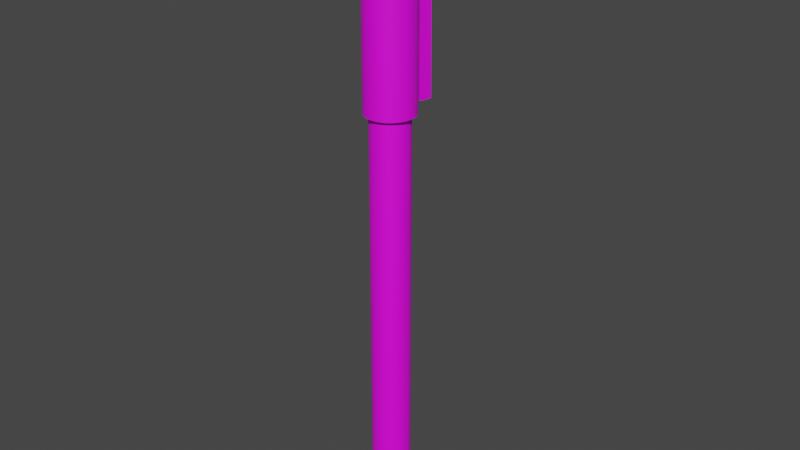 # Source: Hitler_Pen.blend  (saved by Blender 3.6.11; exported with 4.5.12 LTS)
import bpy
from mathutils import Matrix  # noqa: F401  (used for matrix-valued properties, if any)

bpy.ops.wm.read_factory_settings(use_empty=True)
scene = bpy.context.scene
scene.name = 'Scene'

# ---- collections
col_collection = bpy.data.collections.new('Collection'); scene.collection.children.link(col_collection)

# ---- images (referenced by path relative to the original .blend; pixels are not part of the script)
import os
ASSET_DIR = os.environ.get("B2B_ASSET_DIR", "")  # directory of the original .blend (textures are referenced by path, not embedded)
HERE = os.path.dirname(os.path.abspath(__file__))  # packed textures are extracted next to this script under _unpacked/

def load_image(name, relpath, width, height, colorspace="sRGB"):
    """Load a texture the original file referenced (path relative to the .blend, or extracted next to this script)."""
    p = next((c for c in (os.path.join(HERE, relpath), os.path.join(ASSET_DIR, relpath)) if relpath and os.path.exists(c)), "")
    if p:
        img = bpy.data.images.load(p, check_existing=True)
        img.name = name
    else:  # same state as the original file: an image datablock whose file is absent (Cycles renders it pink)
        img = bpy.data.images.new(name, width, height)
        img.source = "FILE"
        img.filepath = "//" + (relpath or name)
    img.colorspace_settings.name = colorspace
    return img
img_hitler_pen___png = load_image('Hitler_Pen_💀.png', 'Hitler_Pen_💀.png', 1024, 1024, 'sRGB')

# ---- materials (node trees are filled in below, after node groups)
mat_material_001 = bpy.data.materials.new('Material.001')
mat_material_001.use_transparent_shadow = False

# ---- material node trees
mat_material_001.use_nodes = True; mat_material_001.node_tree.nodes.clear()
_N = mat_material_001.node_tree.nodes; _L = mat_material_001.node_tree.links
n0 = _N.new('ShaderNodeBsdfPrincipled'); n0.name = 'Principled BSDF'; n0.location = (10, 300)
n0.distribution = 'GGX'
n0.subsurface_method = 'RANDOM_WALK_SKIN'
n0.inputs[3].default_value = 1.45
n0.inputs[27].default_value = (0.0, 0.0, 0.0, 1.0)
n0.inputs[28].default_value = 1.0
n1 = _N.new('ShaderNodeOutputMaterial'); n1.name = 'Material Output'; n1.location = (300, 300)
n2 = _N.new('ShaderNodeTexImage'); n2.name = 'Image Texture'; n2.location = (-280, 275)
n2.image = img_hitler_pen___png
_L.new(n0.outputs[0], n1.inputs[0])
_L.new(n2.outputs[0], n0.inputs[0])
n1.is_active_output = True

# ---- world
world_world = bpy.data.worlds.new('World'); scene.world = world_world
world_world.use_nodes = True; world_world.node_tree.nodes.clear()
_N = world_world.node_tree.nodes; _L = world_world.node_tree.links
n0 = _N.new('ShaderNodeOutputWorld'); n0.name = 'World Output'; n0.location = (300, 300)
n1 = _N.new('ShaderNodeBackground'); n1.name = 'Background'; n1.location = (10, 300)
n1.inputs[0].default_value = (0.05088, 0.05088, 0.05088, 1.0)
_L.new(n1.outputs[0], n0.inputs[0])
n0.is_active_output = True
world_world.color = (0.05088, 0.05088, 0.05088)
world_world.use_sun_shadow = False
world_world.sun_shadow_jitter_overblur = 0.0

# ---- meshes
me_cylinder = bpy.data.meshes.new('Cylinder')
me_cylinder.from_pydata([(-0.007036, 1.023, -16.78), (-0.007036, 1.023, 10.63), (0.1363, 1.013, -16.78), (0.1363, 1.013, 10.63), (0.2769, 0.9829, -16.78), (0.2769, 0.9829, 10.63), (0.4119, 0.9338, -16.78), (0.4119, 0.9338, 10.63), (0.5388, 0.8663, -16.78), (0.5388, 0.8663, 10.63), (0.6551, 0.7818, -16.78), (0.6551, 0.7818, 10.63), (0.7585, 0.682, -16.78), (0.7585, 0.682, 10.63), (0.847, 0.5687, -16.78), (0.847, 0.5687, 10.63), (0.9188, 0.4443, -16.78), (0.9188, 0.4443, 10.63), (0.9727, 0.311, -16.78), (0.9727, 0.311, 10.63), (1.007, 0.1716, -16.78), (1.007, 0.1716, 10.63), (1.022, 0.02866, -16.78), (1.022, 0.02866, 10.63), (1.017, -0.115, -16.78), (1.017, -0.115, 10.63), (0.9925, -0.2565, -16.78), (0.9925, -0.2565, 10.63), (0.9481, -0.3932, -16.78), (0.9481, -0.3932, 10.63), (0.8851, -0.5223, -16.78), (0.8851, -0.5223, 10.63), (0.8047, -0.6415, -16.78), (0.8047, -0.6415, 10.63), (0.7085, -0.7483, -16.78), (0.7085, -0.7483, 10.63), (0.5984, -0.8407, -16.78), (0.5984, -0.8407, 10.63), (0.4766, -0.9168, -16.78), (0.4766, -0.9168, 10.63), (0.3453, -0.9753, -16.78), (0.3453, -0.9753, 10.63), (0.2071, -1.015, -16.78), (0.2071, -1.015, 10.63), (0.06482, -1.035, -16.78), (0.06482, -1.035, 10.63), (-0.07889, -1.035, -16.78), (-0.07889, -1.035, 10.63), (-0.2212, -1.015, -16.78), (-0.2212, -1.015, 10.63), (-0.3594, -0.9753, -16.78), (-0.3594, -0.9753, 10.63), (-0.4906, -0.9168, -16.78), (-0.4906, -0.9168, 10.63), (-0.6125, -0.8407, -16.78), (-0.7226, -0.7483, -16.78), (-0.8188, -0.6415, -16.78), (-0.8991, -0.5223, -16.78), (-0.8991, -0.5223, 10.63), (-0.9621, -0.3932, -16.78), (-0.9621, -0.3932, 10.63), (-1.007, -0.2565, -16.78), (-1.007, -0.2565, 10.63), (-1.031, -0.115, -16.78), (-1.031, -0.115, 10.63), (-1.037, 0.02866, -16.78), (-1.037, 0.02866, 10.63), (-1.021, 0.1716, -16.78), (-1.021, 0.1716, 10.63), (-0.9867, 0.311, -16.78), (-0.9867, 0.311, 10.63), (-0.9329, 0.4443, -16.78), (-0.9329, 0.4443, 10.63), (-0.861, 0.5687, -16.78), (-0.861, 0.5687, 10.63), (-0.7726, 0.682, -16.78), (-0.7726, 0.682, 10.63), (-0.6692, 0.7818, -16.78), (-0.6692, 0.7818, 10.63), (-0.5529, 0.8663, -16.78), (-0.5529, 0.8663, 10.63), (-0.426, 0.9338, -16.78), (-0.426, 0.9338, 10.63), (-0.291, 0.9829, -16.78), (-0.291, 0.9829, 10.63), (-0.1504, 1.013, -16.78), (-0.1504, 1.013, 10.63), (-1.093e-08, 1.017, 5.947), (0.1415, 1.007, 5.947), (0.2802, 0.9773, 5.947), (0.4135, 0.9288, 5.947), (0.5387, 0.8622, 5.947), (0.6535, 0.7788, 5.947), (0.7555, 0.6803, 5.947), (0.8428, 0.5685, 5.947), (0.9138, 0.4457, 5.947), (0.9669, 0.3142, 5.947), (1.001, 0.1765, 5.947), (1.016, 0.03548, 5.947), (1.011, -0.1063, 5.947), (0.9864, -0.2459, 5.947), (0.9426, -0.3808, 5.947), (0.8804, -0.5083, 5.947), (0.8011, -0.6259, 5.947), (0.7062, -0.7313, 5.947), (0.5976, -0.8225, 5.947), (0.4773, -0.8976, 5.947), (0.3477, -0.9553, 5.947), (0.2114, -0.9944, 5.947), (0.07092, -1.014, 5.947), (-0.07092, -1.014, 5.947), (-0.2114, -0.9944, 5.947), (-0.3477, -0.9553, 5.947), (-0.4773, -0.8976, 5.947), (-0.5976, -0.8225, 5.947), (-0.7062, -0.7313, 5.947), (-0.8011, -0.6259, 5.947), (-0.8804, -0.5083, 5.947), (-0.9426, -0.3808, 5.947), (-0.9864, -0.2459, 5.947), (-1.011, -0.1063, 5.947), (-1.016, 0.03548, 5.947), (-1.001, 0.1765, 5.947), (-0.9669, 0.3142, 5.947), (-0.9138, 0.4457, 5.947), (-0.8428, 0.5685, 5.947), (-0.7555, 0.6803, 5.947), (-0.6535, 0.7788, 5.947), (-0.5387, 0.8622, 5.947), (-0.4135, 0.9288, 5.947), (-0.2802, 0.9773, 5.947), (-0.1415, 1.007, 5.947), (-4.175e-08, 1.295, 5.953), (0.1802, 1.282, 5.953), (0.3568, 1.244, 5.953), (0.5265, 1.183, 5.953), (0.686, 1.098, 5.953), (0.8321, 0.9917, 5.953), (0.962, 0.8662, 5.953), (1.073, 0.7239, 5.953), (1.164, 0.5675, 5.953), (1.231, 0.4, 5.953), (1.275, 0.2248, 5.953), (1.294, 0.04518, 5.953), (1.287, -0.1353, 5.953), (1.256, -0.3132, 5.953), (1.2, -0.4849, 5.953), (1.121, -0.6473, 5.953), (1.02, -0.797, 5.953), (0.8993, -0.9312, 5.953), (0.7609, -1.047, 5.953), (0.6077, -1.143, 5.953), (0.4428, -1.216, 5.953), (0.2691, -1.266, 5.953), (0.0903, -1.291, 5.953), (-0.0903, -1.291, 5.953), (-0.2691, -1.266, 5.953), (-0.4428, -1.216, 5.953), (-0.6077, -1.143, 5.953), (-0.7609, -1.047, 5.953), (-0.8993, -0.9312, 5.953), (-1.02, -0.797, 5.953), (-1.121, -0.6473, 5.953), (-1.2, -0.4849, 5.953), (-1.256, -0.3132, 5.953), (-1.287, -0.1353, 5.953), (-1.294, 0.04518, 5.953), (-1.275, 0.2248, 5.953), (-1.231, 0.4, 5.953), (-1.164, 0.5675, 5.953), (-1.073, 0.7239, 5.953), (-0.962, 0.8662, 5.953), (-0.8321, 0.9917, 5.953), (-0.686, 1.098, 5.953), (-0.5265, 1.183, 5.953), (-0.3568, 1.244, 5.953), (-0.1802, 1.282, 5.953), (-4.559e-08, 0.8874, 16.49), (0.1325, 0.8862, 16.49), (0.2623, 0.8828, 16.49), (0.3871, 0.8246, 16.49), (0.5044, 0.7655, 16.49), (0.6118, 0.6914, 16.49), (0.7073, 0.604, 16.49), (0.7891, 0.5047, 16.49), (0.8555, 0.3957, 16.49), (0.9052, 0.2789, 16.49), (0.9373, 0.1567, 16.49), (0.9512, 0.0315, 16.49), (0.9466, -0.09435, 16.49), (0.9235, -0.2184, 16.49), (0.8825, -0.3381, 16.49), (0.8243, -0.4513, 16.49), (0.75, -0.5557, 16.49), (0.6612, -0.6493, 16.49), (0.5594, -0.7302, 16.49), (0.4468, -0.797, 16.49), (0.3255, -0.8482, 16.49), (0.1979, -0.8829, 16.49), (0.06639, -0.9004, 16.49), (-0.06639, -0.9004, 16.49), (-0.1979, -0.8829, 16.49), (-0.3255, -0.8482, 16.49), (-0.4468, -0.797, 16.49), (-0.5594, -0.7302, 16.49), (-0.6612, -0.6493, 16.49), (-0.75, -0.5557, 16.49), (-0.8243, -0.4513, 16.49), (-0.8825, -0.3381, 16.49), (-0.9235, -0.2184, 16.49), (-0.9466, -0.09435, 16.49), (-0.9512, 0.0315, 16.49), (-0.9373, 0.1567, 16.49), (-0.9052, 0.2789, 16.49), (-0.8555, 0.3957, 16.49), (-0.7891, 0.5047, 16.49), (-0.7073, 0.604, 16.49), (-0.6118, 0.6914, 16.49), (-0.5044, 0.7655, 16.49), (-0.3871, 0.8246, 16.49), (-0.2623, 0.8828, 16.49), (-0.1325, 0.8862, 16.49), (-0.686, 1.098, 14.36), (-0.5265, 1.183, 14.36), (0.1802, 1.271, 14.36), (0.3568, 1.266, 14.36), (-0.8993, -0.9312, 14.36), (-1.02, -0.797, 14.36), (1.121, -0.6473, 14.36), (1.02, -0.797, 14.36), (-0.3568, 1.266, 14.36), (0.5265, 1.183, 14.36), (-1.121, -0.6473, 14.36), (0.8993, -0.9312, 14.36), (-0.1802, 1.271, 14.36), (0.686, 1.098, 14.36), (-1.2, -0.4849, 14.36), (0.7609, -1.047, 14.36), (-4.175e-08, 1.273, 14.36), (0.8321, 0.9917, 14.36), (-1.256, -0.3132, 14.36), (0.6077, -1.143, 14.36), (0.962, 0.8662, 14.36), (-1.287, -0.1353, 14.36), (0.4428, -1.216, 14.36), (1.073, 0.7239, 14.36), (-1.294, 0.04518, 14.36), (0.2691, -1.266, 14.36), (1.164, 0.5675, 14.36), (-1.275, 0.2248, 14.36), (0.0903, -1.291, 14.36), (1.231, 0.4, 14.36), (-1.231, 0.4, 14.36), (-0.0903, -1.291, 14.36), (1.275, 0.2248, 14.36), (-1.164, 0.5675, 14.36), (-0.2691, -1.266, 14.36), (1.294, 0.04518, 14.36), (-1.073, 0.7239, 14.36), (-0.4428, -1.216, 14.36), (1.287, -0.1353, 14.36), (-0.962, 0.8662, 14.36), (-0.6077, -1.143, 14.36), (1.256, -0.3132, 14.36), (-0.8321, 0.9917, 14.36), (-0.7609, -1.047, 14.36), (1.2, -0.4849, 14.36), (0.1585, 1.527, 16.12), (-4.11e-08, 1.528, 16.12), (0.3139, 1.523, 16.12), (-0.1585, 1.527, 16.12), (-0.3139, 1.523, 16.12), (0.1585, 1.527, 14.37), (0.3139, 1.523, 14.37), (-0.3139, 1.523, 14.37), (-0.1585, 1.527, 14.37), (-4.11e-08, 1.528, 14.37), (0.1488, 1.743, 15.85), (-4.081e-08, 1.744, 15.85), (0.2947, 1.74, 15.85), (-0.1488, 1.743, 15.85), (-0.2947, 1.74, 15.85), (0.1488, 1.743, 14.37), (0.2947, 1.74, 14.37), (-0.2947, 1.74, 14.37), (-0.1488, 1.743, 14.37), (-4.081e-08, 1.744, 14.37), (0.1422, 1.966, 15.59), (-3.979e-08, 1.967, 15.59), (0.2816, 1.963, 15.59), (-0.1422, 1.966, 15.59), (-0.2816, 1.963, 15.59), (0.1422, 1.966, 14.38), (0.2816, 1.963, 14.38), (-0.2816, 1.963, 14.38), (-0.1422, 1.966, 14.38), (-3.979e-08, 1.967, 14.38), (0.1332, 2.564, 14.52), (-2.938e-08, 2.564, 14.52), (0.2637, 2.564, 14.52), (-0.1332, 2.564, 14.52), (-0.2637, 2.564, 14.52), (0.0655, 2.024, 14.37), (0.1297, 2.023, 14.38), (-0.1297, 2.023, 14.38), (-0.0655, 2.024, 14.37), (-3.55e-08, 2.024, 14.37), (0.1332, 2.595, 14.38), (-2.979e-08, 2.595, 14.38), (0.2637, 2.595, 14.38), (-0.1332, 2.595, 14.38), (-0.2637, 2.595, 14.38), (0.06907, 2.035, 14.37), (0.1368, 2.034, 14.37), (-0.1368, 2.034, 14.37), (-0.06907, 2.035, 14.37), (-3.425e-08, 2.035, 14.37), (0.1332, 2.702, 5.962), (-9.018e-08, 2.702, 5.962), (0.2637, 2.702, 5.963), (-0.1332, 2.702, 5.962), (-0.2637, 2.702, 5.963), (0.0655, 2.142, 5.955), (0.1297, 2.142, 5.956), (-0.1297, 2.142, 5.956), (-0.0655, 2.142, 5.955), (-6.54e-08, 2.142, 5.955)], [], [(0, 1, 3, 2), (2, 3, 5, 4), (4, 5, 7, 6), (6, 7, 9, 8), (8, 9, 11, 10), (10, 11, 13, 12), (12, 13, 15, 14), (14, 15, 17, 16), (16, 17, 19, 18), (18, 19, 21, 20), (20, 21, 23, 22), (22, 23, 25, 24), (24, 25, 27, 26), (26, 27, 29, 28), (28, 29, 31, 30), (30, 31, 33, 32), (32, 33, 35, 34), (34, 35, 37, 36), (36, 37, 39, 38), (38, 39, 41, 40), (40, 41, 43, 42), (42, 43, 45, 44), (44, 45, 47, 46), (46, 47, 49, 48), (48, 49, 51, 50), (50, 51, 53, 52), (57, 58, 60, 59), (59, 60, 62, 61), (61, 62, 64, 63), (63, 64, 66, 65), (65, 66, 68, 67), (67, 68, 70, 69), (69, 70, 72, 71), (71, 72, 74, 73), (73, 74, 76, 75), (75, 76, 78, 77), (77, 78, 80, 79), (79, 80, 82, 81), (81, 82, 84, 83), (64, 62, 119, 120), (83, 84, 86, 85), (85, 86, 1, 0), (0, 2, 4, 6, 8, 10, 12, 14, 16, 18, 20, 22, 24, 26, 28, 30, 32, 34, 36, 38, 40, 42, 44, 46, 48, 50, 52, 54, 55, 56, 57, 59, 61, 63, 65, 67, 69, 71, 73, 75, 77, 79, 81, 83, 85), (118, 117, 162, 163), (82, 80, 128, 129), (5, 3, 88, 89), (23, 21, 97, 98), (41, 39, 106, 107), (74, 72, 124, 125), (15, 13, 93, 94), (33, 31, 102, 103), (51, 49, 111, 112), (66, 64, 120, 121), (84, 82, 129, 130), (7, 5, 89, 90), (25, 23, 98, 99), (43, 41, 107, 108), (52, 113, 114, 115, 116, 117, 57, 56, 55, 54), (76, 74, 125, 126), (17, 15, 94, 95), (35, 33, 103, 104), (53, 51, 112, 113), (68, 66, 121, 122), (86, 84, 130, 131), (9, 7, 90, 91), (27, 25, 99, 100), (45, 43, 108, 109), (60, 58, 117, 118), (78, 76, 126, 127), (19, 17, 95, 96), (37, 35, 104, 105), (70, 68, 122, 123), (1, 86, 131, 87), (11, 9, 91, 92), (29, 27, 100, 101), (3, 1, 87, 88), (47, 45, 109, 110), (62, 60, 118, 119), (80, 78, 127, 128), (21, 19, 96, 97), (39, 37, 105, 106), (72, 70, 123, 124), (13, 11, 92, 93), (31, 29, 101, 102), (49, 47, 110, 111), (223, 222, 218, 219), (105, 104, 149, 150), (87, 131, 176, 132), (92, 91, 136, 137), (119, 118, 163, 164), (106, 105, 150, 151), (93, 92, 137, 138), (120, 119, 164, 165), (107, 106, 151, 152), (94, 93, 138, 139), (121, 120, 165, 166), (108, 107, 152, 153), (95, 94, 139, 140), (122, 121, 166, 167), (109, 108, 153, 154), (96, 95, 140, 141), (123, 122, 167, 168), (110, 109, 154, 155), (97, 96, 141, 142), (124, 123, 168, 169), (111, 110, 155, 156), (98, 97, 142, 143), (125, 124, 169, 170), (112, 111, 156, 157), (99, 98, 143, 144), (126, 125, 170, 171), (113, 112, 157, 158), (100, 99, 144, 145), (127, 126, 171, 172), (114, 113, 158, 159), (101, 100, 145, 146), (128, 127, 172, 173), (88, 87, 132, 133), (115, 114, 159, 160), (102, 101, 146, 147), (129, 128, 173, 174), (89, 88, 133, 134), (116, 115, 160, 161), (103, 102, 147, 148), (130, 129, 174, 175), (90, 89, 134, 135), (117, 116, 161, 162), (104, 103, 148, 149), (131, 130, 175, 176), (91, 90, 135, 136), (178, 177, 221, 220, 219, 218, 217, 216, 215, 214, 213, 212, 211, 210, 209, 208, 207, 206, 205, 204, 203, 202, 201, 200, 199, 198, 197, 196, 195, 194, 193, 192, 191, 190, 189, 188, 187, 186, 185, 184, 183, 182, 181, 180, 179), (225, 224, 272, 273), (227, 226, 205, 206), (229, 228, 192, 193), (230, 223, 219, 220), (231, 225, 179, 180), (232, 227, 206, 207), (233, 229, 193, 194), (224, 238, 276, 272), (235, 231, 180, 181), (236, 232, 207, 208), (237, 233, 194, 195), (178, 179, 269, 267), (239, 235, 181, 182), (240, 236, 208, 209), (241, 237, 195, 196), (242, 239, 182, 183), (243, 240, 209, 210), (244, 241, 196, 197), (245, 242, 183, 184), (246, 243, 210, 211), (247, 244, 197, 198), (248, 245, 184, 185), (249, 246, 211, 212), (250, 247, 198, 199), (251, 248, 185, 186), (252, 249, 212, 213), (253, 250, 199, 200), (254, 251, 186, 187), (255, 252, 213, 214), (256, 253, 200, 201), (257, 254, 187, 188), (258, 255, 214, 215), (259, 256, 201, 202), (260, 257, 188, 189), (261, 258, 215, 216), (262, 259, 202, 203), (263, 260, 189, 190), (264, 261, 216, 217), (265, 262, 203, 204), (266, 263, 190, 191), (222, 264, 217, 218), (234, 230, 274, 275), (226, 265, 204, 205), (228, 266, 191, 192), (147, 146, 266, 228), (160, 159, 265, 226), (133, 132, 238, 224), (173, 172, 264, 222), (146, 145, 263, 266), (159, 158, 262, 265), (172, 171, 261, 264), (145, 144, 260, 263), (158, 157, 259, 262), (171, 170, 258, 261), (144, 143, 257, 260), (157, 156, 256, 259), (170, 169, 255, 258), (143, 142, 254, 257), (156, 155, 253, 256), (169, 168, 252, 255), (142, 141, 251, 254), (155, 154, 250, 253), (168, 167, 249, 252), (141, 140, 248, 251), (154, 153, 247, 250), (167, 166, 246, 249), (140, 139, 245, 248), (153, 152, 244, 247), (166, 165, 243, 246), (139, 138, 242, 245), (152, 151, 241, 244), (165, 164, 240, 243), (138, 137, 239, 242), (151, 150, 237, 241), (164, 163, 236, 240), (137, 136, 235, 239), (132, 176, 234, 238), (150, 149, 233, 237), (163, 162, 232, 236), (136, 135, 231, 235), (176, 175, 230, 234), (149, 148, 229, 233), (162, 161, 227, 232), (135, 134, 225, 231), (175, 174, 223, 230), (148, 147, 228, 229), (161, 160, 226, 227), (134, 133, 224, 225), (174, 173, 222, 223), (272, 276, 286, 282), (271, 270, 280, 281), (273, 272, 282, 283), (269, 273, 283, 279), (179, 225, 273, 269), (220, 221, 270, 271), (230, 220, 271, 274), (221, 177, 268, 270), (177, 178, 267, 268), (238, 234, 275, 276), (282, 286, 296, 292), (281, 280, 290, 291), (283, 282, 292, 293), (279, 283, 293, 289), (274, 271, 281, 284), (270, 268, 278, 280), (276, 275, 285, 286), (268, 267, 277, 278), (275, 274, 284, 285), (267, 269, 279, 277), (290, 288, 298, 300), (294, 291, 301, 304), (292, 296, 306, 302), (291, 290, 300, 301), (284, 281, 291, 294), (280, 278, 288, 290), (286, 285, 295, 296), (278, 277, 287, 288), (285, 284, 294, 295), (277, 279, 289, 287), (303, 302, 312, 313), (299, 303, 313, 309), (297, 299, 309, 307), (305, 304, 314, 315), (296, 295, 305, 306), (288, 287, 297, 298), (295, 294, 304, 305), (287, 289, 299, 297), (289, 293, 303, 299), (293, 292, 302, 303), (313, 312, 322, 323), (309, 313, 323, 319), (307, 309, 319, 317), (315, 314, 324, 325), (301, 300, 310, 311), (302, 306, 316, 312), (304, 301, 311, 314), (300, 298, 308, 310), (306, 305, 315, 316), (298, 297, 307, 308), (323, 322, 317, 319), (325, 324, 321, 320), (326, 325, 320, 318), (322, 326, 318, 317), (311, 310, 320, 321), (312, 316, 326, 322), (314, 311, 321, 324), (310, 308, 318, 320), (316, 315, 325, 326), (308, 307, 317, 318)])
_uv = me_cylinder.uv_layers.new(name='UVMap')
_uv.uv.foreach_set('vector', [0.108, 0.999, 0.108, 3.48e-08, 0.1119, 0.000178, 0.1119, 0.9992, 0.1119, 0.9992, 0.1119, 0.000178, 0.1162, 0.0003272, 0.1162, 0.9994, 0.1162, 0.9994, 0.1162, 0.0003272, 0.1209, 0.0004445, 0.1209, 0.9995, 0.1209, 0.9995, 0.1209, 0.0004445, 0.1259, 0.0005278, 0.1259, 0.9996, 0.1259, 0.9996, 0.1259, 0.0005278, 0.1311, 0.0005755, 0.1311, 0.9996, 0.1311, 0.9996, 0.1311, 0.0005755, 0.1363, 0.0005865, 0.1363, 0.9996, 0.1363, 0.9996, 0.1363, 0.0005865, 0.1415, 0.0005607, 0.1415, 0.9996, 0.1415, 0.9996, 0.1415, 0.0005607, 0.1466, 0.0004986, 0.1466, 0.9995, 0.1466, 0.9995, 0.1466, 0.0004986, 0.1515, 0.0004014, 0.1515, 0.9994, 0.1515, 0.9994, 0.1515, 0.0004014, 0.1561, 0.000271, 0.1561, 0.9993, 0.1561, 0.9993, 0.1561, 0.000271, 0.1602, 0.0001099, 0.1602, 0.9992, -2.175e-09, 0.9995, -2.175e-09, 7.236e-05, 0.003884, 0.0002192, 0.003884, 0.9997, 0.003884, 0.9997, 0.003884, 0.0002192, 0.008221, 0.000342, 0.008221, 0.9998, 0.008221, 0.9998, 0.008221, 0.000342, 0.01293, 0.0004385, 0.01293, 0.9999, 0.01293, 0.9999, 0.01293, 0.0004385, 0.01791, 0.0005068, 0.01791, 1.0, 0.01791, 1.0, 0.01791, 0.0005068, 0.02307, 0.0005456, 0.02307, 1.0, 0.02307, 1.0, 0.02307, 0.0005456, 0.02831, 0.000554, 0.02831, 1.0, 0.02831, 1.0, 0.02831, 0.000554, 0.03353, 0.000532, 0.03353, 1.0, 0.03353, 1.0, 0.03353, 0.000532, 0.03862, 0.00048, 0.03862, 0.9999, 0.03862, 0.9999, 0.03862, 0.00048, 0.04349, 0.0003989, 0.04349, 0.9998, 0.04349, 0.9998, 0.04349, 0.0003989, 0.04804, 0.0002904, 0.04804, 0.9997, 0.04804, 0.9997, 0.04804, 0.0002904, 0.05219, 0.0001565, 0.05219, 0.9996, 0.05219, 0.9996, 0.05219, 0.0001565, 0.05585, -3.48e-08, 0.05585, 0.9994, 0.1782, 0.9993, 0.1782, 3.48e-08, 0.1823, 0.0001459, 0.1823, 0.9994, 0.1823, 0.9994, 0.1823, 0.0001459, 0.1868, 0.0002643, 0.1868, 0.9996, 0.1868, 0.9996, 0.1868, 0.0002643, 0.1917, 0.0003529, 0.1917, 0.9996, 0.1602, 0.9998, 0.1602, 0.000469, 0.1652, 0.0003956, 0.1652, 0.9997, 0.1652, 0.9997, 0.1652, 0.0003956, 0.1699, 0.0002915, 0.1699, 0.9996, 0.1699, 0.9996, 0.1699, 0.0002915, 0.1743, 0.0001588, 0.1743, 0.9995, 0.1743, 0.9995, 0.1743, 0.0001588, 0.1782, -3.48e-08, 0.1782, 0.9993, 0.05585, 0.9994, 0.05585, 8.405e-05, 0.05998, 0.0002262, 0.05998, 0.9996, 0.05998, 0.9996, 0.05998, 0.0002262, 0.06453, 0.0003415, 0.06453, 0.9997, 0.06453, 0.9997, 0.06453, 0.0003415, 0.0694, 0.0004278, 0.0694, 0.9998, 0.0694, 0.9998, 0.0694, 0.0004278, 0.07449, 0.0004834, 0.07449, 0.9998, 0.07449, 0.9998, 0.07449, 0.0004834, 0.0797, 0.0005072, 0.0797, 0.9998, 0.0797, 0.9998, 0.0797, 0.0005072, 0.08495, 0.0004988, 0.08495, 0.9998, 0.08495, 0.9998, 0.08495, 0.0004988, 0.09011, 0.0004583, 0.09011, 0.9998, 0.09011, 0.9998, 0.09011, 0.0004583, 0.09509, 0.0003865, 0.09509, 0.9997, 0.09509, 0.9997, 0.09509, 0.0003865, 0.0998, 0.0002847, 0.0998, 0.9996, 0.5355, 0.3128, 0.5399, 0.3127, 0.5398, 0.4833, 0.5355, 0.4835, 0.0998, 0.9996, 0.0998, 0.0002847, 0.1041, 0.000155, 0.1041, 0.9995, 0.1041, 0.9995, 0.1041, 0.000155, 0.108, 0.0, 0.108, 0.9993, 0.2871, 0.5742, 0.286, 0.5793, 0.2842, 0.5842, 0.2818, 0.5888, 0.2787, 0.5931, 0.2751, 0.5969, 0.2709, 0.6001, 0.2664, 0.6027, 0.2615, 0.6047, 0.2564, 0.6059, 0.2512, 0.6065, 0.246, 0.6063, 0.2408, 0.6054, 0.2358, 0.6038, 0.2311, 0.6015, 0.2268, 0.5986, 0.2229, 0.595, 0.2195, 0.591, 0.2167, 0.5866, 0.2146, 0.5818, 0.2131, 0.5767, 0.2124, 0.5716, 0.2124, 0.5663, 0.2131, 0.5611, 0.2146, 0.5561, 0.2167, 0.5513, 0.2195, 0.5468, 0.2229, 0.5428, 0.2268, 0.5393, 0.2311, 0.5364, 0.2358, 0.5341, 0.2408, 0.5325, 0.246, 0.5315, 0.2512, 0.5314, 0.2564, 0.5319, 0.2615, 0.5332, 0.2664, 0.5351, 0.2709, 0.5378, 0.2751, 0.541, 0.2787, 0.5448, 0.2818, 0.549, 0.2842, 0.5536, 0.286, 0.5586, 0.2871, 0.5637, 0.2875, 0.5689, 0.5994, 0.5616, 0.6035, 0.5584, 0.6103, 0.566, 0.6051, 0.57, 0.317, 0.3871, 0.322, 0.3871, 0.3218, 0.5578, 0.3168, 0.5578, 0.4398, 0.3855, 0.4441, 0.3856, 0.4438, 0.5562, 0.4395, 0.5561, 0.3958, 0.3857, 0.3999, 0.3855, 0.4002, 0.5562, 0.3962, 0.5563, 0.4783, 0.3853, 0.4832, 0.3852, 0.4837, 0.5559, 0.4789, 0.556, 0.3376, 0.387, 0.3427, 0.3871, 0.3422, 0.5578, 0.3372, 0.5577, 0.4144, 0.3853, 0.4197, 0.3852, 0.4197, 0.5559, 0.4145, 0.5559, 0.4987, 0.3851, 0.5039, 0.3852, 0.5041, 0.5559, 0.499, 0.5558, 0.4529, 0.3853, 0.4574, 0.3854, 0.4574, 0.5561, 0.453, 0.556, 0.5316, 0.313, 0.5355, 0.3128, 0.5355, 0.4835, 0.5316, 0.4836, 0.3123, 0.3872, 0.317, 0.3871, 0.3168, 0.5578, 0.3122, 0.5579, 0.435, 0.3853, 0.4398, 0.3855, 0.4395, 0.5561, 0.4349, 0.556, 0.5179, 0.3855, 0.5218, 0.3856, 0.5219, 0.5563, 0.518, 0.5562, 0.4738, 0.3854, 0.4783, 0.3853, 0.4789, 0.556, 0.4744, 0.5561, 0.1917, 0.8287, 0.1919, 0.0, 0.1969, 5.645e-05, 0.202, 8.073e-05, 0.2072, 7.239e-05, 0.2123, 3.158e-05, 0.2124, 0.8287, 0.2073, 0.8287, 0.202, 0.8288, 0.1968, 0.8287, 0.3324, 0.387, 0.3376, 0.387, 0.3372, 0.5577, 0.332, 0.5577, 0.4093, 0.3853, 0.4144, 0.3853, 0.4145, 0.5559, 0.4095, 0.556, 0.4935, 0.3851, 0.4987, 0.3851, 0.499, 0.5558, 0.4938, 0.5558, 0.448, 0.3852, 0.4529, 0.3853, 0.453, 0.556, 0.4482, 0.5559, 0.3521, 0.3873, 0.3562, 0.3874, 0.3555, 0.5581, 0.3515, 0.558, 0.3079, 0.3873, 0.3123, 0.3872, 0.3122, 0.5579, 0.3079, 0.558, 0.4301, 0.3853, 0.435, 0.3853, 0.4349, 0.556, 0.43, 0.5559, 0.5136, 0.3853, 0.5179, 0.3855, 0.518, 0.5562, 0.5137, 0.556, 0.4696, 0.3856, 0.4738, 0.3854, 0.4744, 0.5561, 0.4703, 0.5562, 0.5446, 0.3126, 0.5496, 0.3125, 0.5494, 0.4832, 0.5444, 0.4832, 0.3272, 0.387, 0.3324, 0.387, 0.332, 0.5577, 0.3269, 0.5577, 0.4045, 0.3854, 0.4093, 0.3853, 0.4095, 0.556, 0.4047, 0.5561, 0.4882, 0.3851, 0.4935, 0.3851, 0.4938, 0.5558, 0.4887, 0.5558, 0.3476, 0.3872, 0.3521, 0.3873, 0.3515, 0.558, 0.347, 0.5579, 0.304, 0.3875, 0.3079, 0.3873, 0.3079, 0.558, 0.304, 0.5582, 0.4249, 0.3852, 0.4301, 0.3853, 0.43, 0.5559, 0.4249, 0.5559, 0.5089, 0.3852, 0.5136, 0.3853, 0.5137, 0.556, 0.509, 0.5559, 0.4441, 0.3856, 0.448, 0.3857, 0.4477, 0.5564, 0.4438, 0.5562, 0.466, 0.3857, 0.4696, 0.3856, 0.4703, 0.5562, 0.4667, 0.5564, 0.5399, 0.3127, 0.5446, 0.3126, 0.5444, 0.4832, 0.5398, 0.4833, 0.322, 0.3871, 0.3272, 0.387, 0.3269, 0.5577, 0.3218, 0.5578, 0.3999, 0.3855, 0.4045, 0.3854, 0.4047, 0.5561, 0.4002, 0.5562, 0.4832, 0.3852, 0.4882, 0.3851, 0.4887, 0.5558, 0.4837, 0.5559, 0.3427, 0.3871, 0.3476, 0.3872, 0.347, 0.5579, 0.3422, 0.5578, 0.4197, 0.3852, 0.4249, 0.3852, 0.4249, 0.5559, 0.4197, 0.5559, 0.5039, 0.3852, 0.5089, 0.3852, 0.509, 0.5559, 0.5041, 0.5559, 0.4574, 0.3854, 0.4615, 0.3856, 0.4615, 0.5563, 0.4574, 0.5561, 0.2616, 0.07769, 0.2554, 0.07831, 0.2446, 0.0009378, 0.249, 0.0004809, 0.6035, 0.5033, 0.5994, 0.5001, 0.6051, 0.4917, 0.6103, 0.4957, 0.5424, 0.5386, 0.5438, 0.5435, 0.5343, 0.547, 0.5325, 0.5407, 0.5459, 0.5134, 0.5438, 0.5182, 0.5343, 0.5147, 0.537, 0.5087, 0.595, 0.5642, 0.5994, 0.5616, 0.6051, 0.57, 0.5994, 0.5733, 0.6071, 0.507, 0.6035, 0.5033, 0.6103, 0.4957, 0.6149, 0.5005, 0.5487, 0.509, 0.5459, 0.5134, 0.537, 0.5087, 0.5405, 0.5031, 0.5902, 0.5661, 0.595, 0.5642, 0.5994, 0.5733, 0.5933, 0.5758, 0.6102, 0.5112, 0.6071, 0.507, 0.6149, 0.5005, 0.6188, 0.5058, 0.552, 0.5051, 0.5487, 0.509, 0.5405, 0.5031, 0.5447, 0.498, 0.5851, 0.5674, 0.5902, 0.5661, 0.5933, 0.5758, 0.5869, 0.5774, 0.6126, 0.5158, 0.6102, 0.5112, 0.6188, 0.5058, 0.6219, 0.5116, 0.5559, 0.5016, 0.552, 0.5051, 0.5447, 0.498, 0.5496, 0.4936, 0.58, 0.5679, 0.5851, 0.5674, 0.5869, 0.5774, 0.5804, 0.5781, 0.6144, 0.5206, 0.6126, 0.5158, 0.6219, 0.5116, 0.6241, 0.5178, 0.5602, 0.4987, 0.5559, 0.5016, 0.5496, 0.4936, 0.5551, 0.4899, 0.5748, 0.5678, 0.58, 0.5679, 0.5804, 0.5781, 0.5738, 0.5778, 0.6154, 0.5257, 0.6144, 0.5206, 0.6241, 0.5178, 0.6255, 0.5243, 0.5648, 0.4965, 0.5602, 0.4987, 0.5551, 0.4899, 0.561, 0.487, 0.5697, 0.5669, 0.5748, 0.5678, 0.5738, 0.5778, 0.5673, 0.5767, 0.6158, 0.5309, 0.6154, 0.5257, 0.6255, 0.5243, 0.6259, 0.5309, 0.5697, 0.4949, 0.5648, 0.4965, 0.561, 0.487, 0.5673, 0.485, 0.5648, 0.5653, 0.5697, 0.5669, 0.5673, 0.5767, 0.561, 0.5747, 0.6154, 0.536, 0.6158, 0.5309, 0.6259, 0.5309, 0.6255, 0.5374, 0.5748, 0.494, 0.5697, 0.4949, 0.5673, 0.485, 0.5738, 0.4839, 0.5602, 0.563, 0.5648, 0.5653, 0.561, 0.5747, 0.5551, 0.5718, 0.6144, 0.5411, 0.6154, 0.536, 0.6255, 0.5374, 0.6241, 0.5439, 0.58, 0.4938, 0.5748, 0.494, 0.5738, 0.4839, 0.5804, 0.4836, 0.5559, 0.5601, 0.5602, 0.563, 0.5551, 0.5718, 0.5496, 0.5681, 0.6126, 0.5459, 0.6144, 0.5411, 0.6241, 0.5439, 0.6219, 0.5501, 0.5851, 0.4943, 0.58, 0.4938, 0.5804, 0.4836, 0.5869, 0.4843, 0.552, 0.5566, 0.5559, 0.5601, 0.5496, 0.5681, 0.5447, 0.5637, 0.5417, 0.5334, 0.5424, 0.5386, 0.5325, 0.5407, 0.5316, 0.5341, 0.6102, 0.5505, 0.6126, 0.5459, 0.6219, 0.5501, 0.6188, 0.5559, 0.5902, 0.4956, 0.5851, 0.4943, 0.5869, 0.4843, 0.5933, 0.4859, 0.5487, 0.5527, 0.552, 0.5566, 0.5447, 0.5637, 0.5405, 0.5586, 0.5417, 0.5283, 0.5417, 0.5334, 0.5316, 0.5341, 0.5316, 0.5276, 0.6071, 0.5547, 0.6102, 0.5505, 0.6188, 0.5559, 0.6149, 0.5612, 0.595, 0.4975, 0.5902, 0.4956, 0.5933, 0.4859, 0.5994, 0.4884, 0.5459, 0.5483, 0.5487, 0.5527, 0.5405, 0.5586, 0.537, 0.553, 0.5424, 0.5231, 0.5417, 0.5283, 0.5316, 0.5276, 0.5325, 0.521, 0.6035, 0.5584, 0.6071, 0.5547, 0.6149, 0.5612, 0.6103, 0.566, 0.5994, 0.5001, 0.595, 0.4975, 0.5994, 0.4884, 0.6051, 0.4917, 0.5438, 0.5435, 0.5459, 0.5483, 0.537, 0.553, 0.5343, 0.547, 0.5438, 0.5182, 0.5424, 0.5231, 0.5325, 0.521, 0.5343, 0.5147, 0.2581, 0.4451, 0.2534, 0.4462, 0.2487, 0.4472, 0.244, 0.4482, 0.2391, 0.4473, 0.2345, 0.4463, 0.2302, 0.4447, 0.2261, 0.4427, 0.2225, 0.4401, 0.2193, 0.4371, 0.2167, 0.4337, 0.2147, 0.43, 0.2133, 0.426, 0.2125, 0.4219, 0.2124, 0.4177, 0.213, 0.4134, 0.2142, 0.4093, 0.2161, 0.4053, 0.2186, 0.4015, 0.2216, 0.3981, 0.2252, 0.395, 0.2291, 0.3924, 0.2334, 0.3902, 0.238, 0.3886, 0.2427, 0.3876, 0.2475, 0.3871, 0.2523, 0.3872, 0.257, 0.3879, 0.2615, 0.3891, 0.2657, 0.391, 0.2695, 0.3933, 0.2729, 0.3961, 0.2758, 0.3993, 0.2782, 0.4029, 0.2799, 0.4067, 0.281, 0.4108, 0.2814, 0.415, 0.2812, 0.4192, 0.2802, 0.4234, 0.2787, 0.4275, 0.2765, 0.4314, 0.2737, 0.435, 0.2704, 0.4382, 0.2667, 0.4411, 0.2627, 0.444, 0.3562, 0.387, 0.3627, 0.3872, 0.3635, 0.3965, 0.3578, 0.3964, 0.5026, 0.07846, 0.496, 0.07847, 0.4973, 0.0004369, 0.502, 0.0004349, 0.4248, 0.07852, 0.4183, 0.07847, 0.4207, 0.0004942, 0.4254, 0.000524, 0.2681, 0.07703, 0.2616, 0.07769, 0.249, 0.0004809, 0.2537, -3.607e-08, 0.3466, 0.07774, 0.3402, 0.07706, 0.3546, 4.846e-08, 0.3593, 0.0004961, 0.509, 0.07841, 0.5026, 0.07846, 0.502, 0.0004349, 0.5067, 0.0004032, 0.4314, 0.07853, 0.4248, 0.07852, 0.4254, 0.000524, 0.4301, 0.0005264, 0.3627, 0.3872, 0.3693, 0.3873, 0.3693, 0.3966, 0.3635, 0.3965, 0.3528, 0.07838, 0.3466, 0.07774, 0.3593, 0.0004961, 0.3638, 0.0009667, 0.5153, 0.07832, 0.509, 0.07841, 0.5067, 0.0004032, 0.5111, 0.0003425, 0.4379, 0.0785, 0.4314, 0.07853, 0.4301, 0.0005264, 0.4348, 0.0005014, 0.2581, 0.4451, 0.2627, 0.444, 0.2704, 0.4697, 0.2649, 0.4711, 0.3593, 0.079, 0.3528, 0.07838, 0.3638, 0.0009667, 0.3684, 0.001418, 0.5212, 0.07819, 0.5153, 0.07832, 0.5111, 0.0003425, 0.5153, 0.0002538, 0.4444, 0.07843, 0.4379, 0.0785, 0.4348, 0.0005014, 0.4394, 0.0004494, 0.3658, 0.07959, 0.3593, 0.079, 0.3684, 0.001418, 0.3731, 0.001842, 0.5267, 0.07802, 0.5212, 0.07819, 0.5153, 0.0002538, 0.5191, 0.0001389, 0.4505, 0.07833, 0.4444, 0.07843, 0.4394, 0.0004494, 0.4438, 0.0003716, 0.3724, 0.08012, 0.3658, 0.07959, 0.3731, 0.001842, 0.3778, 0.002229, 0.5316, 0.07782, 0.5267, 0.07802, 0.5191, 0.0001389, 0.5225, 0.0, 0.4562, 0.0782, 0.4505, 0.07833, 0.4438, 0.0003716, 0.448, 0.0002693, 0.3788, 0.0806, 0.3724, 0.08012, 0.3778, 0.002229, 0.3823, 0.002572, 0.2176, 0.08126, 0.2124, 0.08153, 0.214, 0.003258, 0.2177, 0.00307, 0.4614, 0.07803, 0.4562, 0.0782, 0.448, 0.0002693, 0.4518, 0.0001446, 0.3849, 0.081, 0.3788, 0.0806, 0.3823, 0.002572, 0.3866, 0.002866, 0.2233, 0.08092, 0.2176, 0.08126, 0.2177, 0.00307, 0.2217, 0.002824, 0.466, 0.07783, 0.4614, 0.07803, 0.4518, 0.0001446, 0.4552, 0.0, 0.3906, 0.08134, 0.3849, 0.081, 0.3866, 0.002866, 0.3907, 0.003103, 0.2294, 0.0805, 0.2233, 0.08092, 0.2217, 0.002824, 0.226, 0.002525, 0.4712, 0.07811, 0.466, 0.07793, 0.4756, 1.956e-05, 0.4794, 0.0001554, 0.3958, 0.08159, 0.3906, 0.08134, 0.3907, 0.003103, 0.3943, 0.003279, 0.2358, 0.08002, 0.2294, 0.0805, 0.226, 0.002525, 0.2305, 0.002181, 0.4769, 0.07826, 0.4712, 0.07811, 0.4794, 0.0001554, 0.4836, 0.0002669, 0.4007, 0.07811, 0.3958, 0.07792, 0.4049, 0.0001207, 0.4083, 0.0002491, 0.2423, 0.07949, 0.2358, 0.08002, 0.2305, 0.002181, 0.2352, 0.001796, 0.483, 0.07837, 0.4769, 0.07826, 0.4836, 0.0002669, 0.488, 0.0003521, 0.4061, 0.07826, 0.4007, 0.07811, 0.4083, 0.0002491, 0.4121, 0.0003554, 0.2489, 0.07892, 0.2423, 0.07949, 0.2352, 0.001796, 0.2399, 0.001379, 0.4894, 0.07844, 0.483, 0.07837, 0.488, 0.0003521, 0.4926, 0.0004091, 0.4121, 0.07838, 0.4061, 0.07826, 0.4121, 0.0003554, 0.4163, 0.0004377, 0.2554, 0.07831, 0.2489, 0.07892, 0.2399, 0.001379, 0.2446, 0.0009378, 0.3758, 0.3872, 0.3823, 0.387, 0.3807, 0.3964, 0.375, 0.3965, 0.496, 0.07847, 0.4894, 0.07844, 0.4926, 0.0004091, 0.4973, 0.0004369, 0.4183, 0.07847, 0.4121, 0.07838, 0.4163, 0.0004377, 0.4207, 0.0004942, 0.4183, 0.3852, 0.4121, 0.3851, 0.4121, 0.07838, 0.4183, 0.07847, 0.496, 0.3851, 0.4894, 0.3851, 0.4894, 0.07844, 0.496, 0.07847, 0.3088, 0.3819, 0.304, 0.3812, 0.3311, 0.07581, 0.3356, 0.07644, 0.2816, 0.3839, 0.2752, 0.3845, 0.2489, 0.07892, 0.2554, 0.07831, 0.4121, 0.3851, 0.4061, 0.385, 0.4061, 0.07826, 0.4121, 0.07838, 0.4894, 0.3851, 0.483, 0.385, 0.483, 0.07837, 0.4894, 0.07844, 0.2752, 0.3845, 0.2686, 0.385, 0.2423, 0.07949, 0.2489, 0.07892, 0.4061, 0.385, 0.4007, 0.3848, 0.4007, 0.07811, 0.4061, 0.07826, 0.483, 0.385, 0.4769, 0.3849, 0.4769, 0.07826, 0.483, 0.07837, 0.2686, 0.385, 0.2621, 0.3856, 0.2358, 0.08002, 0.2423, 0.07949, 0.4007, 0.3848, 0.3958, 0.3846, 0.3958, 0.07792, 0.4007, 0.07811, 0.4769, 0.3849, 0.4712, 0.3848, 0.4712, 0.07811, 0.4769, 0.07826, 0.2621, 0.3856, 0.2557, 0.386, 0.2294, 0.0805, 0.2358, 0.08002, 0.3693, 0.387, 0.3641, 0.3868, 0.3906, 0.08134, 0.3958, 0.08159, 0.4712, 0.3848, 0.466, 0.3846, 0.466, 0.07793, 0.4712, 0.07811, 0.2557, 0.386, 0.2496, 0.3865, 0.2233, 0.08092, 0.2294, 0.0805, 0.3641, 0.3868, 0.3584, 0.3864, 0.3849, 0.081, 0.3906, 0.08134, 0.466, 0.3845, 0.4614, 0.3847, 0.4614, 0.07803, 0.466, 0.07783, 0.2496, 0.3865, 0.2439, 0.3868, 0.2176, 0.08126, 0.2233, 0.08092, 0.3584, 0.3864, 0.3523, 0.386, 0.3788, 0.0806, 0.3849, 0.081, 0.4614, 0.3847, 0.4562, 0.3849, 0.4562, 0.0782, 0.4614, 0.07803, 0.2439, 0.3868, 0.2387, 0.3871, 0.2124, 0.08153, 0.2176, 0.08126, 0.3523, 0.386, 0.3459, 0.3856, 0.3724, 0.08012, 0.3788, 0.0806, 0.4562, 0.3849, 0.4505, 0.385, 0.4505, 0.07833, 0.4562, 0.0782, 0.5316, 0.3845, 0.5267, 0.3847, 0.5267, 0.07802, 0.5316, 0.07782, 0.3459, 0.3856, 0.3394, 0.385, 0.3658, 0.07959, 0.3724, 0.08012, 0.4505, 0.385, 0.4444, 0.3851, 0.4444, 0.07843, 0.4505, 0.07833, 0.5267, 0.3847, 0.5212, 0.3848, 0.5212, 0.07819, 0.5267, 0.07802, 0.3394, 0.385, 0.3328, 0.3844, 0.3593, 0.079, 0.3658, 0.07959, 0.4444, 0.3851, 0.4379, 0.3852, 0.4379, 0.0785, 0.4444, 0.07843, 0.5212, 0.3848, 0.5153, 0.385, 0.5153, 0.07832, 0.5212, 0.07819, 0.3328, 0.3844, 0.3263, 0.3838, 0.3528, 0.07838, 0.3593, 0.079, 0.304, 0.3814, 0.2992, 0.382, 0.2726, 0.07643, 0.2772, 0.07583, 0.4379, 0.3852, 0.4314, 0.3852, 0.4314, 0.07853, 0.4379, 0.0785, 0.5153, 0.385, 0.509, 0.3851, 0.509, 0.07841, 0.5153, 0.07832, 0.3263, 0.3838, 0.3201, 0.3832, 0.3466, 0.07774, 0.3528, 0.07838, 0.2992, 0.382, 0.2937, 0.3826, 0.2681, 0.07703, 0.2726, 0.07643, 0.4314, 0.3852, 0.4248, 0.3852, 0.4248, 0.07852, 0.4314, 0.07853, 0.509, 0.3851, 0.5026, 0.3851, 0.5026, 0.07846, 0.509, 0.07841, 0.3201, 0.3832, 0.3142, 0.3825, 0.3402, 0.07706, 0.3466, 0.07774, 0.2937, 0.3826, 0.2878, 0.3832, 0.2616, 0.07769, 0.2681, 0.07703, 0.4248, 0.3852, 0.4183, 0.3852, 0.4183, 0.07847, 0.4248, 0.07852, 0.5026, 0.3851, 0.496, 0.3851, 0.496, 0.07847, 0.5026, 0.07846, 0.3142, 0.3825, 0.3088, 0.3819, 0.3356, 0.07644, 0.3402, 0.07706, 0.2878, 0.3832, 0.2816, 0.3839, 0.2554, 0.07831, 0.2616, 0.07769, 0.3635, 0.3965, 0.3693, 0.3966, 0.3693, 0.4045, 0.3638, 0.4044, 0.248, 0.4747, 0.2536, 0.4736, 0.2564, 0.4844, 0.2512, 0.4855, 0.3578, 0.3964, 0.3635, 0.3965, 0.3638, 0.4044, 0.3585, 0.4043, 0.3378, 0.01289, 0.3323, 0.07663, 0.3261, 0.0762, 0.3308, 0.02228, 0.3546, 4.846e-08, 0.3402, 0.07706, 0.3323, 0.07663, 0.3378, 0.01289, 0.244, 0.4482, 0.2487, 0.4472, 0.2536, 0.4736, 0.248, 0.4747, 0.2681, 0.07703, 0.2537, -3.607e-08, 0.2704, 0.01281, 0.2759, 0.07657, 0.2487, 0.4472, 0.2534, 0.4462, 0.2593, 0.4724, 0.2536, 0.4736, 0.2534, 0.4462, 0.2581, 0.4451, 0.2649, 0.4711, 0.2593, 0.4724, 0.3693, 0.3873, 0.3758, 0.3872, 0.375, 0.3965, 0.3693, 0.3966, 0.3638, 0.4044, 0.3693, 0.4045, 0.3693, 0.4126, 0.3641, 0.4125, 0.2512, 0.4855, 0.2564, 0.4844, 0.2591, 0.4954, 0.2541, 0.4965, 0.3585, 0.4043, 0.3638, 0.4044, 0.3641, 0.4125, 0.359, 0.4124, 0.3308, 0.02228, 0.3261, 0.0762, 0.3199, 0.07568, 0.3237, 0.03152, 0.2759, 0.07657, 0.2704, 0.01281, 0.2774, 0.02218, 0.282, 0.07612, 0.2536, 0.4736, 0.2593, 0.4724, 0.2617, 0.4833, 0.2564, 0.4844, 0.3693, 0.3966, 0.375, 0.3965, 0.3747, 0.4044, 0.3693, 0.4045, 0.2593, 0.4724, 0.2649, 0.4711, 0.267, 0.4821, 0.2617, 0.4833, 0.375, 0.3965, 0.3807, 0.3964, 0.38, 0.4043, 0.3747, 0.4044, 0.2649, 0.4711, 0.2704, 0.4697, 0.2722, 0.4808, 0.267, 0.4821, 0.2591, 0.4954, 0.2642, 0.4943, 0.272, 0.5293, 0.2673, 0.5303, 0.2882, 0.07558, 0.2844, 0.0314, 0.304, 0.06949, 0.2936, 0.07502, 0.3641, 0.4125, 0.3693, 0.4126, 0.3693, 0.4147, 0.3669, 0.4147, 0.2541, 0.4965, 0.2591, 0.4954, 0.2673, 0.5303, 0.2626, 0.5314, 0.282, 0.07612, 0.2774, 0.02218, 0.2844, 0.0314, 0.2882, 0.07558, 0.2564, 0.4844, 0.2617, 0.4833, 0.2642, 0.4943, 0.2591, 0.4954, 0.3693, 0.4045, 0.3747, 0.4044, 0.3744, 0.4125, 0.3693, 0.4126, 0.2617, 0.4833, 0.267, 0.4821, 0.2692, 0.4932, 0.2642, 0.4943, 0.3747, 0.4044, 0.38, 0.4043, 0.3795, 0.4124, 0.3744, 0.4125, 0.267, 0.4821, 0.2722, 0.4808, 0.2742, 0.492, 0.2692, 0.4932, 0.3645, 0.4146, 0.3669, 0.4147, 0.3667, 0.415, 0.3643, 0.415, 0.5323, 2.03e-08, 0.5499, 0.005635, 0.5495, 0.005834, 0.5316, 0.005292, 0.5665, 0.0001587, 0.5698, -2.652e-08, 0.5705, 0.00536, 0.5672, 0.00552, 0.3716, 0.4147, 0.374, 0.4146, 0.3742, 0.415, 0.3718, 0.415, 0.3693, 0.4126, 0.3744, 0.4125, 0.3716, 0.4147, 0.3693, 0.4147, 0.2642, 0.4943, 0.2692, 0.4932, 0.2768, 0.5282, 0.272, 0.5293, 0.3744, 0.4125, 0.3795, 0.4124, 0.374, 0.4146, 0.3716, 0.4147, 0.2692, 0.4932, 0.2742, 0.492, 0.2814, 0.5271, 0.2768, 0.5282, 0.3237, 0.03152, 0.3199, 0.07568, 0.3145, 0.0751, 0.304, 0.06966, 0.359, 0.4124, 0.3641, 0.4125, 0.3669, 0.4147, 0.3645, 0.4146, 0.5495, 0.005834, 0.5512, 0.00579, 0.5515, 0.3125, 0.5498, 0.3125, 0.5316, 0.005292, 0.5495, 0.005834, 0.5498, 0.3125, 0.5318, 0.312, 0.5672, 0.00552, 0.5705, 0.00536, 0.5698, 0.3122, 0.5665, 0.3124, 0.5547, 0.005606, 0.5564, 0.005468, 0.5564, 0.3122, 0.5548, 0.3123, 0.5564, 0.0004561, 0.5598, 0.000389, 0.5605, 0.00575, 0.5572, 0.005816, 0.3669, 0.4147, 0.3693, 0.4147, 0.3693, 0.415, 0.3667, 0.415, 0.5705, 0.005662, 0.5882, 2.252e-08, 0.5889, 0.005289, 0.571, 0.00586, 0.5598, 0.000389, 0.5631, 0.0002892, 0.5639, 0.005651, 0.5605, 0.00575, 0.3693, 0.4147, 0.3716, 0.4147, 0.3718, 0.415, 0.3693, 0.415, 0.5631, 0.0002892, 0.5665, 0.0001587, 0.5672, 0.00552, 0.5639, 0.005651, 0.2863, 0.3871, 0.2886, 0.3871, 0.2862, 0.4075, 0.2814, 0.4075, 0.2934, 0.3871, 0.2958, 0.3871, 0.3007, 0.4075, 0.2959, 0.4075, 0.291, 0.3871, 0.2934, 0.3871, 0.2959, 0.4075, 0.291, 0.4075, 0.2886, 0.3871, 0.291, 0.3871, 0.291, 0.4075, 0.2862, 0.4075, 0.5572, 0.005816, 0.5605, 0.00575, 0.5597, 0.3126, 0.5564, 0.3127, 0.5512, 0.00579, 0.553, 0.005714, 0.5531, 0.3124, 0.5515, 0.3125, 0.571, 0.00586, 0.5889, 0.005289, 0.5886, 0.3119, 0.5705, 0.3125, 0.5605, 0.00575, 0.5639, 0.005651, 0.5631, 0.3125, 0.5597, 0.3126, 0.553, 0.005714, 0.5547, 0.005606, 0.5548, 0.3123, 0.5531, 0.3124, 0.5639, 0.005651, 0.5672, 0.00552, 0.5665, 0.3124, 0.5631, 0.3125])
me_cylinder.materials.append(mat_material_001)
me_cylinder.update()

# ---- objects
ob_cylinder = bpy.data.objects.new('Cylinder', me_cylinder)

# ---- transforms, parenting, visibility, modifiers, constraints
ob_cylinder.location = (0.0, 0.0, 0.0)

# ---- collection membership
col_collection.objects.link(ob_cylinder)

# ---- scene / render settings (as saved in the file)
scene.frame_start = 1; scene.frame_end = 250; scene.frame_set(1)
scene.render.engine = 'BLENDER_EEVEE_NEXT'
scene.cycles.sampling_pattern = 'TABULATED_SOBOL'
scene.view_settings.view_transform = 'Filmic'
bpy.context.view_layer.update()

# ---- added for rendering (the .blend has no active camera and no usable light): camera, sun
cam_auto = bpy.data.cameras.new('AutoCamera')
cam_auto.lens = 50.0
cam_auto.sensor_width = 36.0
cam_auto.clip_end = 1000.0
ob_auto_camera = bpy.data.objects.new('AutoCamera', cam_auto)
scene.collection.objects.link(ob_auto_camera)
ob_auto_camera.location = (31.0966, -36.6104, 24.7302)
ob_auto_camera.rotation_euler = (1.09748, -7.21219e-08, 0.694738)
scene.camera = ob_auto_camera
light_auto_sun = bpy.data.lights.new('AutoSun', 'SUN')
light_auto_sun.energy = 3.0
light_auto_sun.angle = 0.0523599
ob_auto_sun = bpy.data.objects.new('AutoSun', light_auto_sun)
scene.collection.objects.link(ob_auto_sun)
ob_auto_sun.rotation_euler = (0.872665, 0.174533, 0.523599)
bpy.context.view_layer.update()
